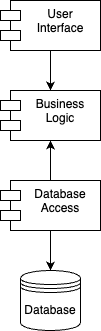

The diagram above was exported from draw.io. Its source (the exported page's mxGraphModel, read from the mxfile embedded in the PNG):
<mxGraphModel dx="1187" dy="743" grid="1" gridSize="10" guides="1" tooltips="1" connect="1" arrows="1" fold="1" page="1" pageScale="1" pageWidth="827" pageHeight="1169" math="0" shadow="0">
  <root>
    <mxCell id="0" />
    <mxCell id="1" parent="0" />
    <mxCell id="NWhu83M9eXCXi40lhcAf-8" value="Business&lt;div&gt;Logic&lt;/div&gt;" style="shape=module;align=left;spacingLeft=20;align=center;verticalAlign=top;whiteSpace=wrap;html=1;" vertex="1" parent="1">
      <mxGeometry x="240" y="290" width="100" height="50" as="geometry" />
    </mxCell>
    <mxCell id="NWhu83M9eXCXi40lhcAf-14" style="edgeStyle=orthogonalEdgeStyle;rounded=0;orthogonalLoop=1;jettySize=auto;html=1;exitX=0.5;exitY=0;exitDx=0;exitDy=0;" edge="1" parent="1" source="NWhu83M9eXCXi40lhcAf-9" target="NWhu83M9eXCXi40lhcAf-8">
      <mxGeometry relative="1" as="geometry" />
    </mxCell>
    <mxCell id="NWhu83M9eXCXi40lhcAf-18" style="edgeStyle=orthogonalEdgeStyle;rounded=0;orthogonalLoop=1;jettySize=auto;html=1;exitX=0.5;exitY=1;exitDx=0;exitDy=0;" edge="1" parent="1" source="NWhu83M9eXCXi40lhcAf-9" target="NWhu83M9eXCXi40lhcAf-16">
      <mxGeometry relative="1" as="geometry" />
    </mxCell>
    <mxCell id="NWhu83M9eXCXi40lhcAf-9" value="Database&lt;div&gt;Access&lt;/div&gt;" style="shape=module;align=left;spacingLeft=20;align=center;verticalAlign=top;whiteSpace=wrap;html=1;" vertex="1" parent="1">
      <mxGeometry x="240" y="380" width="100" height="50" as="geometry" />
    </mxCell>
    <mxCell id="NWhu83M9eXCXi40lhcAf-13" style="edgeStyle=orthogonalEdgeStyle;rounded=0;orthogonalLoop=1;jettySize=auto;html=1;exitX=0.5;exitY=1;exitDx=0;exitDy=0;" edge="1" parent="1" source="NWhu83M9eXCXi40lhcAf-10" target="NWhu83M9eXCXi40lhcAf-8">
      <mxGeometry relative="1" as="geometry" />
    </mxCell>
    <mxCell id="NWhu83M9eXCXi40lhcAf-10" value="User&lt;div&gt;Interface&lt;/div&gt;" style="shape=module;align=left;spacingLeft=20;align=center;verticalAlign=top;whiteSpace=wrap;html=1;" vertex="1" parent="1">
      <mxGeometry x="240" y="200" width="100" height="50" as="geometry" />
    </mxCell>
    <mxCell id="NWhu83M9eXCXi40lhcAf-16" value="Database" style="shape=datastore;whiteSpace=wrap;html=1;" vertex="1" parent="1">
      <mxGeometry x="260" y="470" width="60" height="60" as="geometry" />
    </mxCell>
  </root>
</mxGraphModel>